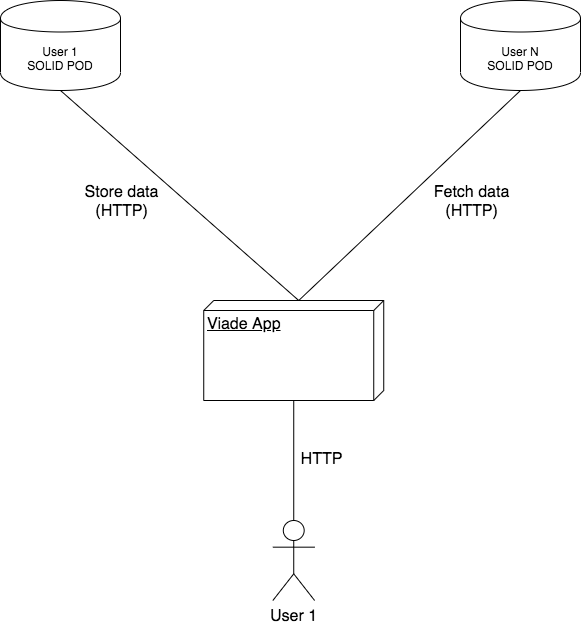

The diagram above was exported from draw.io. Its source (the exported page's mxGraphModel, read from the mxfile embedded in the PNG):
<mxGraphModel dx="1310" dy="910" grid="1" gridSize="10" guides="1" tooltips="1" connect="1" arrows="1" fold="1" page="1" pageScale="1" pageWidth="827" pageHeight="1169" math="0" shadow="0">
  <root>
    <mxCell id="0" />
    <mxCell id="1" parent="0" />
    <mxCell id="bGA3V8APwlDsnhv8fihP-1" value="User 1&lt;br&gt;SOLID POD" style="shape=cylinder;whiteSpace=wrap;html=1;boundedLbl=1;backgroundOutline=1;" vertex="1" parent="1">
      <mxGeometry x="120" y="60" width="120" height="90" as="geometry" />
    </mxCell>
    <mxCell id="bGA3V8APwlDsnhv8fihP-10" style="edgeStyle=none;rounded=0;orthogonalLoop=1;jettySize=auto;html=1;exitX=0.5;exitY=1;exitDx=0;exitDy=0;entryX=0;entryY=0;entryDx=0;entryDy=85;entryPerimeter=0;endArrow=none;endFill=0;" edge="1" parent="1" source="bGA3V8APwlDsnhv8fihP-2" target="bGA3V8APwlDsnhv8fihP-3">
      <mxGeometry relative="1" as="geometry" />
    </mxCell>
    <mxCell id="bGA3V8APwlDsnhv8fihP-12" value="&lt;font style=&quot;font-size: 16px&quot;&gt;Fetch data&lt;br&gt;(HTTP)&lt;/font&gt;" style="text;html=1;align=center;verticalAlign=middle;resizable=0;points=[];labelBackgroundColor=#ffffff;" vertex="1" connectable="0" parent="bGA3V8APwlDsnhv8fihP-10">
      <mxGeometry x="-0.1664" y="1" relative="1" as="geometry">
        <mxPoint x="41.28" y="22.18" as="offset" />
      </mxGeometry>
    </mxCell>
    <mxCell id="bGA3V8APwlDsnhv8fihP-2" value="User N&lt;br&gt;SOLID POD" style="shape=cylinder;whiteSpace=wrap;html=1;boundedLbl=1;backgroundOutline=1;" vertex="1" parent="1">
      <mxGeometry x="580" y="60" width="120" height="90" as="geometry" />
    </mxCell>
    <mxCell id="bGA3V8APwlDsnhv8fihP-9" style="edgeStyle=none;rounded=0;orthogonalLoop=1;jettySize=auto;html=1;exitX=0;exitY=0;exitDx=0;exitDy=85;exitPerimeter=0;entryX=0.5;entryY=1;entryDx=0;entryDy=0;endArrow=none;endFill=0;" edge="1" parent="1" source="bGA3V8APwlDsnhv8fihP-3" target="bGA3V8APwlDsnhv8fihP-1">
      <mxGeometry relative="1" as="geometry" />
    </mxCell>
    <mxCell id="bGA3V8APwlDsnhv8fihP-11" value="&lt;font style=&quot;font-size: 16px&quot;&gt;Store data&lt;br&gt;(HTTP)&lt;/font&gt;" style="text;html=1;align=center;verticalAlign=middle;resizable=0;points=[];labelBackgroundColor=#ffffff;" vertex="1" connectable="0" parent="bGA3V8APwlDsnhv8fihP-9">
      <mxGeometry x="0.0245" y="-3" relative="1" as="geometry">
        <mxPoint x="-57.7" y="10.25" as="offset" />
      </mxGeometry>
    </mxCell>
    <mxCell id="bGA3V8APwlDsnhv8fihP-3" value="&lt;font style=&quot;font-size: 16px&quot;&gt;Viade App&lt;/font&gt;" style="verticalAlign=top;align=left;spacingTop=8;spacingLeft=2;spacingRight=12;shape=cube;size=10;direction=south;fontStyle=4;html=1;" vertex="1" parent="1">
      <mxGeometry x="323.24" y="360" width="180" height="100" as="geometry" />
    </mxCell>
    <mxCell id="bGA3V8APwlDsnhv8fihP-7" style="rounded=0;orthogonalLoop=1;jettySize=auto;html=1;exitX=0.5;exitY=0;exitDx=0;exitDy=0;exitPerimeter=0;endArrow=none;endFill=0;entryX=1;entryY=0.5;entryDx=0;entryDy=0;entryPerimeter=0;" edge="1" parent="1" source="bGA3V8APwlDsnhv8fihP-4" target="bGA3V8APwlDsnhv8fihP-3">
      <mxGeometry relative="1" as="geometry">
        <mxPoint x="400" y="490" as="targetPoint" />
      </mxGeometry>
    </mxCell>
    <mxCell id="bGA3V8APwlDsnhv8fihP-8" value="&lt;font style=&quot;font-size: 16px&quot;&gt;HTTP&lt;/font&gt;" style="text;html=1;align=center;verticalAlign=middle;resizable=0;points=[];labelBackgroundColor=#ffffff;" vertex="1" connectable="0" parent="bGA3V8APwlDsnhv8fihP-7">
      <mxGeometry x="0.2571" y="1" relative="1" as="geometry">
        <mxPoint x="27.76" y="13.33" as="offset" />
      </mxGeometry>
    </mxCell>
    <mxCell id="bGA3V8APwlDsnhv8fihP-4" value="User 1" style="shape=umlActor;verticalLabelPosition=bottom;labelBackgroundColor=#ffffff;verticalAlign=top;html=1;fontSize=16;" vertex="1" parent="1">
      <mxGeometry x="392.36" y="580" width="41.76" height="80" as="geometry" />
    </mxCell>
  </root>
</mxGraphModel>